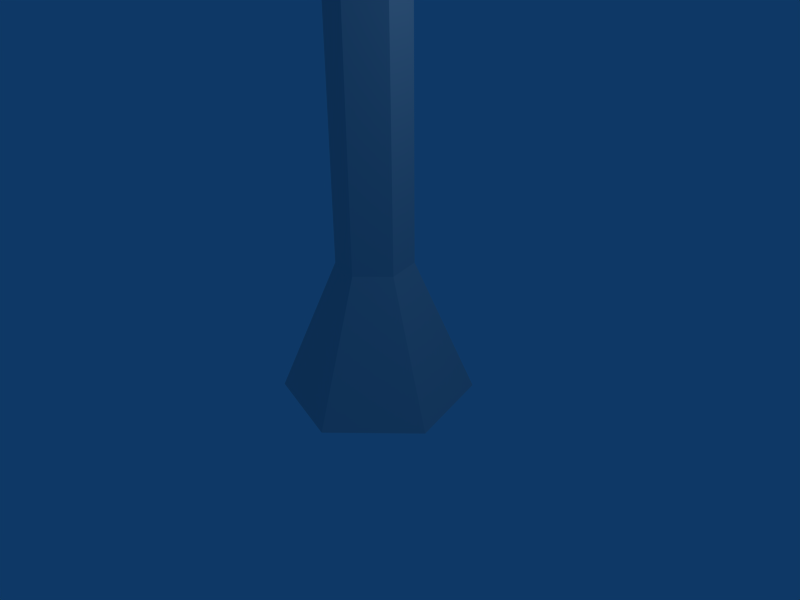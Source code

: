 # Source: tower.blend  (saved by Blender 2.41.0; exported with 4.5.12 LTS)
import bpy
from mathutils import Matrix  # noqa: F401  (used for matrix-valued properties, if any)

bpy.ops.wm.read_factory_settings(use_empty=True)
scene = bpy.context.scene
scene.name = 'Scene'

# ---- collections
col_collection_1 = bpy.data.collections.new('Collection 1'); scene.collection.children.link(col_collection_1)

# ---- world
world_world = bpy.data.worlds.new('World'); scene.world = world_world
world_world.color = (0.05656, 0.2208, 0.4)
world_world.use_sun_shadow = False
world_world.sun_shadow_jitter_overblur = 0.0
world_world.cycles.sampling_method = 'MANUAL'
world_world.cycles.sample_map_resolution = 256

# ---- cameras
cam_camera = bpy.data.cameras.new('Camera')
cam_camera.passepartout_alpha = 0.2
cam_camera.clip_end = 100.0
cam_camera.lens = 35.0
cam_camera.ortho_scale = 7.314
cam_camera.show_passepartout = False
cam_camera.show_safe_areas = True
cam_camera.dof.focus_distance = 0.0
cam_camera.dof.aperture_fstop = 128.0

# ---- lights
light_spot = bpy.data.lights.new('Spot', 'POINT')
light_spot.transmission_factor = 0.0
light_spot.cutoff_distance = 30.0
light_spot.energy = 100.0
light_spot.shadow_buffer_clip_start = 1.001
light_spot.shadow_soft_size = 1.0
light_spot.shadow_maximum_resolution = 0.006
light_spot.use_absolute_resolution = True
light_spot.cycles.use_multiple_importance_sampling = False

# ---- meshes
me_mesh = bpy.data.meshes.new('Mesh')
me_mesh.from_pydata([(1.0, 1.0, -1.0), (1.366, -0.366, -1.0), (0.366, -1.366, -1.0), (-1.0, -1.0, -1.0), (-1.366, 0.366, -1.0), (-0.366, 1.366, -1.0), (0.3899, 0.3899, 1.0), (0.5326, -0.1427, 1.0), (0.1427, -0.5326, 1.0), (-0.3899, -0.3899, 1.0), (-0.5326, 0.1427, 1.0), (-0.1427, 0.5326, 1.0), (0.0, 0.0, -1.0), (-0.1427, 0.5326, 21.95), (-0.5326, 0.1427, 21.95), (-0.3899, -0.3899, 21.95), (0.1427, -0.5326, 21.95), (0.5326, -0.1427, 21.95), (0.3899, 0.3899, 21.95), (0.9924, 0.9924, 23.52), (1.356, -0.3632, 23.52), (0.3632, -1.356, 23.52), (-0.9924, -0.9924, 23.52), (-1.356, 0.3632, 23.52), (-0.3632, 1.356, 23.52), (2.449e-08, -2.942e-08, 23.52), (-8.694e-09, -1.071e-07, 23.52), (-0.244, 0.9107, 23.52), (-0.9107, 0.244, 23.52), (-0.6667, -0.6667, 23.52), (0.244, -0.9107, 23.52), (0.9107, -0.244, 23.52), (0.6667, 0.6667, 23.52), (0.6667, 0.6667, 25.32), (0.9107, -0.244, 25.32), (0.244, -0.9107, 25.32), (-0.6667, -0.6667, 25.32), (-0.9107, 0.244, 25.32), (-0.244, 0.9107, 25.32), (-8.694e-09, -8.79e-08, 25.32)], [], [(12, 0, 1), (12, 1, 2), (12, 2, 3), (12, 3, 4), (12, 4, 5), (5, 0, 12), (0, 6, 7, 1), (1, 7, 8, 2), (2, 8, 9, 3), (3, 9, 10, 4), (4, 10, 11, 5), (6, 0, 5, 11), (6, 11, 13, 18), (11, 10, 14, 13), (10, 9, 15, 14), (9, 8, 16, 15), (8, 7, 17, 16), (7, 6, 18, 17), (17, 18, 19, 20), (16, 17, 20, 21), (15, 16, 21, 22), (14, 15, 22, 23), (13, 14, 23, 24), (18, 13, 24, 19), (25, 20, 19), (25, 21, 20), (25, 22, 21), (25, 23, 22), (25, 24, 23), (25, 19, 24), (26, 32, 27), (26, 27, 28), (26, 28, 29), (26, 29, 30), (26, 30, 31), (26, 31, 32), (32, 31, 34, 33), (31, 30, 35, 34), (30, 29, 36, 35), (29, 28, 37, 36), (28, 27, 38, 37), (27, 32, 33, 38), (38, 33, 39), (37, 38, 39), (36, 37, 39), (35, 36, 39), (34, 35, 39), (33, 34, 39)])
me_mesh.use_remesh_preserve_volume = False
me_mesh.use_remesh_preserve_attributes = False
me_mesh.use_mirror_vertex_groups = False
me_mesh.update()

# ---- objects
ob_mesh = bpy.data.objects.new('Mesh', me_mesh)
ob_lamp = bpy.data.objects.new('Lamp', light_spot)
ob_camera = bpy.data.objects.new('Camera', cam_camera)

# ---- transforms, parenting, visibility, modifiers, constraints
ob_mesh.location = (0.0, 0.0, 0.0)
ob_mesh.lock_rotations_4d = False
ob_mesh.empty_display_type = 'ARROWS'
ob_mesh.color = (0.0, 0.0, 0.0, 1.0)
ob_mesh.lineart.crease_threshold = 0.0
ob_lamp.location = (4.076, 1.005, 5.904)
ob_lamp.rotation_euler = (0.6503, 0.05522, 1.866)
ob_lamp.lock_rotations_4d = False
ob_lamp.empty_display_type = 'ARROWS'
ob_lamp.color = (0.0, 0.0, 0.0, 0.0)
ob_lamp.lineart.crease_threshold = 0.0
ob_camera.location = (7.481, -6.508, 5.344)
ob_camera.rotation_euler = (1.109, 0.01082, 0.8149)
ob_camera.lock_rotations_4d = False
ob_camera.empty_display_type = 'ARROWS'
ob_camera.color = (0.0, 0.0, 0.0, 0.0)
ob_camera.display_type = 'WIRE'
ob_camera.lineart.crease_threshold = 0.0

# ---- collection membership
col_collection_1.objects.link(ob_mesh)
col_collection_1.objects.link(ob_lamp)
col_collection_1.objects.link(ob_camera)

# ---- scene / render settings (as saved in the file)
scene.camera = ob_camera
scene.frame_start = 1; scene.frame_end = 250; scene.frame_set(1)
scene.render.engine = 'BLENDER_EEVEE_NEXT'
scene.render.image_settings.file_format = 'JPEG'
scene.render.image_settings.color_mode = 'RGB'
scene.render.image_settings.compression = 90
scene.render.resolution_x = 800
scene.render.resolution_y = 600
scene.render.pixel_aspect_x = 100.0
scene.render.pixel_aspect_y = 100.0
scene.render.fps = 25
scene.render.dither_intensity = 0.0
scene.render.use_compositing = False
scene.render.use_sequencer = False
scene.render.bake_bias = 0.0
scene.render.use_stamp_time = False
scene.render.use_stamp_date = False
scene.render.use_stamp_frame = False
scene.render.use_stamp_camera = False
scene.render.use_stamp_scene = False
scene.render.use_stamp_filename = False
scene.render.use_stamp_render_time = False
scene.render.stamp_font_size = 0
scene.cycles.use_denoising = False
scene.cycles.samples = 10
scene.cycles.sampling_pattern = 'TABULATED_SOBOL'
scene.cycles.light_sampling_threshold = 0.0
scene.cycles.use_adaptive_sampling = False
scene.cycles.use_light_tree = False
scene.cycles.blur_glossy = 0.0
scene.cycles.volume_bounces = 1
scene.cycles.pixel_filter_type = 'GAUSSIAN'
scene.cycles.sample_clamp_indirect = 0.0
scene.view_settings.view_transform = 'Raw'
bpy.context.view_layer.update()
